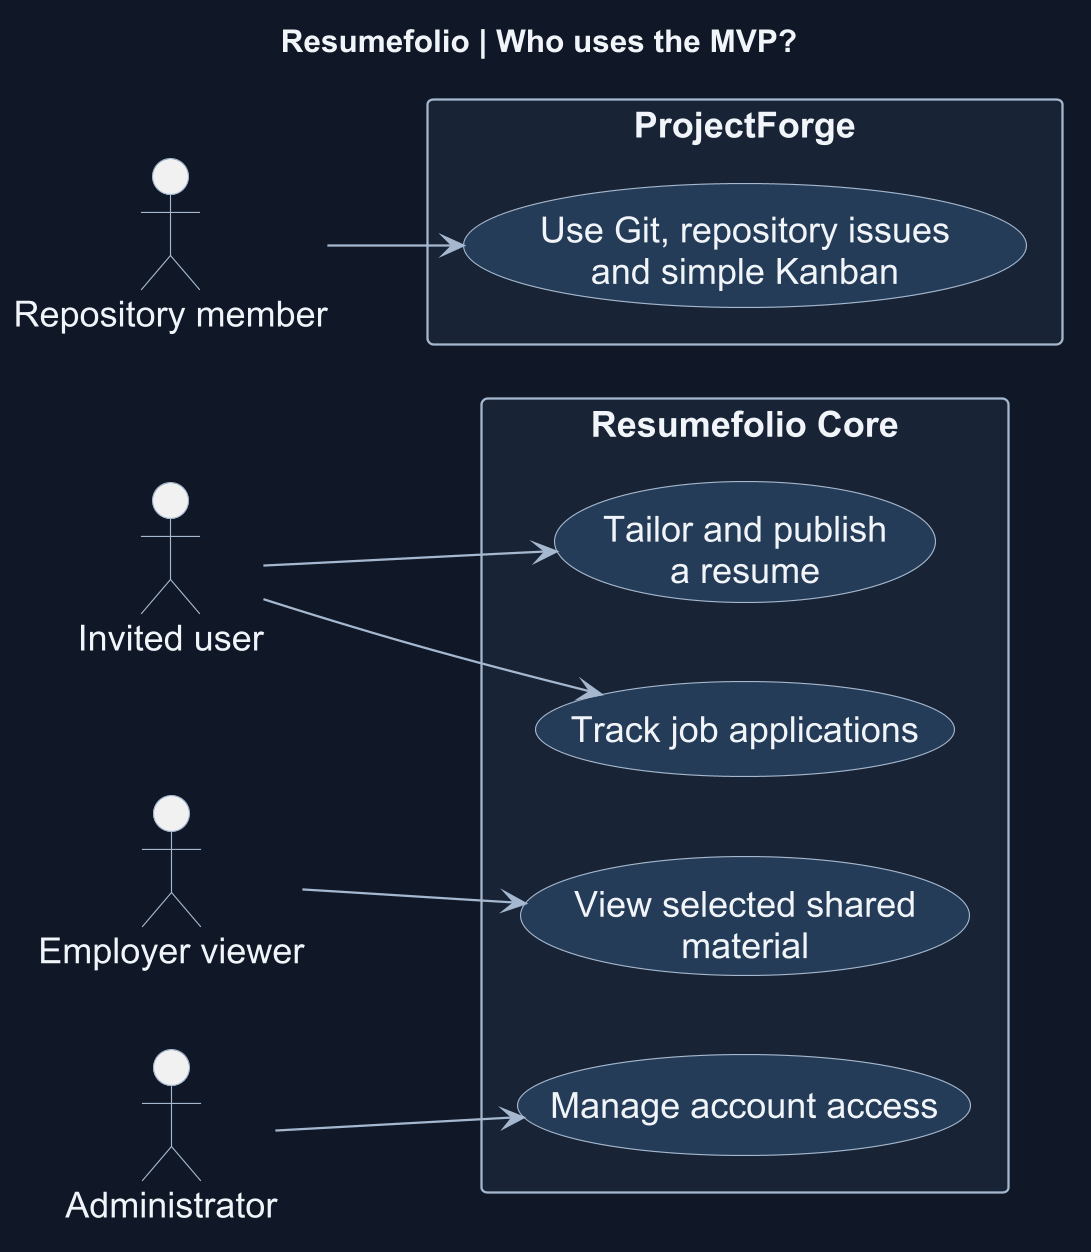

The diagram above was rendered by PlantUML. Its source (embedded in the PNG):
@startuml
left to right direction
skinparam backgroundColor #101827
skinparam defaultFontName Arial
skinparam defaultFontColor #F1F5F9
skinparam defaultFontSize 16
skinparam dpi 216
skinparam shadowing false
skinparam ArrowColor #A6B8D0
skinparam actorBorderColor #A6B8D0
skinparam actorFontColor #F1F5F9
skinparam rectangle {
 BackgroundColor #182436
 BorderColor #A6B8D0
 FontColor #F1F5F9
}
skinparam usecase {
 BackgroundColor #243C57
 BorderColor #A6B8D0
 FontColor #F1F5F9
}

title Resumefolio | Who uses the MVP?

actor "Invited user" as user
actor "Employer viewer" as employer
actor "Administrator" as admin
actor "Repository member" as member

rectangle "Resumefolio Core" {
 usecase "Tailor and publish\na resume" as resume
 usecase "View selected shared\nmaterial" as share
 usecase "Track job applications" as apply
 usecase "Manage account access" as accounts
}
rectangle "ProjectForge" {
 usecase "Use Git, repository issues\nand simple Kanban" as git
}

user --> resume
user --> apply
employer --> share
admin --> accounts
member --> git
@enduml